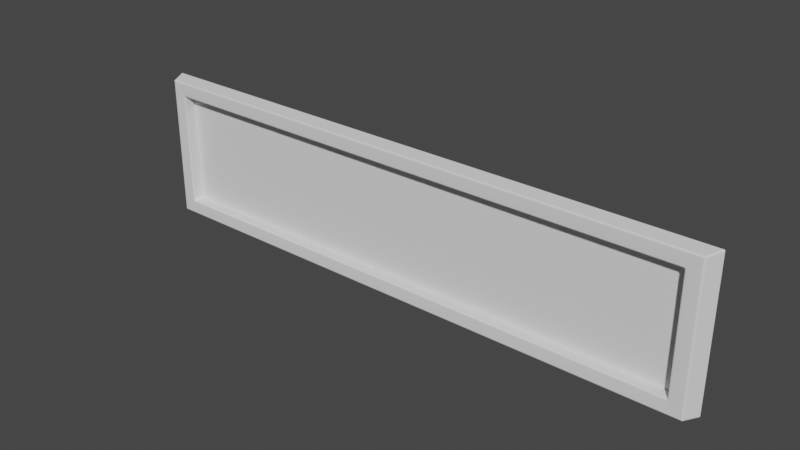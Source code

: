 # Source: VentMedium.blend  (saved by Blender 2.90.8; exported with 4.5.12 LTS)
import bpy
from mathutils import Matrix  # noqa: F401  (used for matrix-valued properties, if any)

bpy.ops.wm.read_factory_settings(use_empty=True)
scene = bpy.context.scene
scene.name = 'Scene'

# ---- node groups
ng_auto_smooth = bpy.data.node_groups.new('Auto Smooth', 'GeometryNodeTree')
_s = ng_auto_smooth.interface.new_socket(name='Geometry', in_out='OUTPUT', socket_type='NodeSocketGeometry')
_s = ng_auto_smooth.interface.new_socket(name='Geometry', in_out='INPUT', socket_type='NodeSocketGeometry')
_s = ng_auto_smooth.interface.new_socket(name='Angle', in_out='INPUT', socket_type='NodeSocketFloat')
_s.subtype = 'ANGLE'
_s.min_value = 0.0
_s.max_value = 3.142
ng_auto_smooth.is_modifier = True
_N = ng_auto_smooth.nodes; _L = ng_auto_smooth.links
n0 = _N.new('NodeGroupOutput'); n0.name = 'Group Output'; n0.location = (480, -100)
n1 = _N.new('NodeGroupInput'); n1.name = 'Group Input'; n1.location = (-420, -300)
n2 = _N.new('NodeGroupInput'); n2.name = 'Group Input.001'; n2.location = (-60, -100)
n3 = _N.new('GeometryNodeSetShadeSmooth'); n3.name = 'Set Shade Smooth'; n3.location = (120, -100)
n3.domain = 'EDGE'
n4 = _N.new('GeometryNodeSetShadeSmooth'); n4.name = 'Set Shade Smooth.001'; n4.location = (300, -100)
n5 = _N.new('GeometryNodeInputMeshEdgeAngle'); n5.name = 'Edge Angle'; n5.location = (-420, -220)
n6 = _N.new('GeometryNodeInputEdgeSmooth'); n6.name = 'Is Edge Smooth'; n6.location = (-60, -160)
n7 = _N.new('GeometryNodeInputShadeSmooth'); n7.name = 'Is Face Smooth'; n7.location = (-240, -340)
n8 = _N.new('FunctionNodeBooleanMath'); n8.name = 'Boolean Math'; n8.location = (-60, -220)
n9 = _N.new('FunctionNodeCompare'); n9.name = 'Compare'; n9.location = (-240, -180)
n9.operation = 'LESS_EQUAL'
_L.new(n5.outputs[0], n9.inputs[0])
_L.new(n4.outputs[0], n0.inputs[0])
_L.new(n1.outputs[1], n9.inputs[1])
_L.new(n9.outputs[0], n8.inputs[0])
_L.new(n7.outputs[0], n8.inputs[1])
_L.new(n2.outputs[0], n3.inputs[0])
_L.new(n6.outputs[0], n3.inputs[1])
_L.new(n3.outputs[0], n4.inputs[0])
_L.new(n8.outputs[0], n3.inputs[2])
n0.is_active_output = True

# ---- world
world_world = bpy.data.worlds.new('World'); scene.world = world_world
world_world.use_nodes = True; world_world.node_tree.nodes.clear()
_N = world_world.node_tree.nodes; _L = world_world.node_tree.links
n0 = _N.new('ShaderNodeOutputWorld'); n0.name = 'World Output'; n0.location = (300, 300)
n1 = _N.new('ShaderNodeBackground'); n1.name = 'Background'; n1.location = (10, 300)
n1.inputs[0].default_value = (0.05088, 0.05088, 0.05088, 1.0)
_L.new(n1.outputs[0], n0.inputs[0])
n0.is_active_output = True
world_world.color = (0.05088, 0.05088, 0.05088)
world_world.use_sun_shadow = False
world_world.sun_shadow_jitter_overblur = 0.0

# ---- meshes
me_plane_010 = bpy.data.meshes.new('Plane.010')
me_plane_010.from_pydata([(-0.25, 0.06333, -1.017), (0.25, 0.06333, -1.017), (-0.25, 0.06333, 0.9833), (0.25, 0.06333, 0.9833), (-0.2, 0.06333, 0.9333), (-0.2, 0.06333, -0.9667), (0.2, 0.06333, -0.9667), (0.2, 0.06333, 0.9333), (-0.2, 0.007779, 0.9333), (-0.2, 0.007779, -0.9667), (0.2, 0.007779, -0.9667), (0.2, 0.007779, 0.9333), (-0.2562, 0.007779, -1.042), (0.2563, 0.007779, -1.042), (-0.2563, 0.007779, 1.008), (0.2562, 0.007779, 1.008)], [], [(6, 10, 11, 7), (5, 0, 2, 4), (6, 1, 0, 5), (7, 3, 1, 6), (4, 2, 3, 7), (4, 8, 9, 5), (7, 11, 8, 4), (5, 9, 10, 6), (3, 15, 13, 1), (0, 12, 14, 2), (2, 14, 15, 3), (1, 13, 12, 0)])
me_plane_010.polygons.foreach_set('use_smooth', [True] * 12)
_k = set([(0, 1), (0, 2), (0, 12), (1, 3), (1, 13), (2, 3), (2, 14), (3, 15), (4, 5), (4, 7), (4, 8), (5, 6), (5, 9), (6, 7), (6, 10), (7, 11)])
me_plane_010.attributes.new('sharp_edge', 'BOOLEAN', 'EDGE').data.foreach_set('value', [ (min(e.vertices), max(e.vertices)) in _k for e in me_plane_010.edges])
_uv = me_plane_010.uv_layers.new(name='UVMap')
_uv.uv.foreach_set('vector', [0.9247, 0.882, 0.9247, 0.9267, 0.001495, 0.9267, 0.001495, 0.882, 0.949, 0.364, 0.9733, 0.4043, 0.001494, 0.4043, 0.02579, 0.364, 0.949, 0.04177, 0.9733, 0.001494, 0.9733, 0.4043, 0.949, 0.364, 0.02579, 0.04177, 0.001495, 0.001494, 0.9733, 0.001494, 0.949, 0.04177, 0.02579, 0.364, 0.001494, 0.4043, 0.001495, 0.001494, 0.02579, 0.04177, 0.9247, 0.8342, 0.9247, 0.8789, 0.001495, 0.8789, 0.001495, 0.8342, 0.1745, 0.2397, 0.1307, 0.2397, 0.1307, 0.04532, 0.1745, 0.04532, 0.1775, 0.08908, 0.1775, 0.04532, 0.3718, 0.04532, 0.3718, 0.08908, 0.0141, 0.7796, 0.001952, 0.7346, 0.998, 0.7346, 0.9859, 0.7796, 0.9859, 0.7844, 0.998, 0.8294, 0.001952, 0.8294, 0.0141, 0.7844, 0.07975, 0.04846, 0.1277, 0.04542, 0.1277, 0.2944, 0.07975, 0.2914, 0.02878, 0.04846, 0.07676, 0.04542, 0.07676, 0.2944, 0.02878, 0.2914])
me_plane_010.use_remesh_fix_poles = True
me_plane_010.use_remesh_preserve_attributes = False
me_plane_010.use_mirror_vertex_groups = False
me_plane_010.update()
me_plane_011 = bpy.data.meshes.new('Plane.011')
me_plane_011.from_pydata([(-0.2, 0.007779, 0.9333), (-0.2, 0.007779, -0.9667), (0.2, 0.007779, -0.9667), (0.2, 0.007779, 0.9333)], [], [(1, 2, 3, 0)])
_uv = me_plane_011.uv_layers.new(name='UVMap')
_uv.uv.foreach_set('vector', [0.9944, 0.4079, 0.9944, 0.7545, 0.001497, 0.7545, 0.001497, 0.4079])
_uv.active_render = True
_uv = me_plane_011.uv_layers.new(name='Lightmap')
_uv.uv.foreach_set('vector', [0.001495, 0.7301, 0.001495, 0.4079, 0.9247, 0.4079, 0.9247, 0.7301])
me_plane_011.use_remesh_fix_poles = True
me_plane_011.use_remesh_preserve_attributes = False
me_plane_011.use_mirror_vertex_groups = False
me_plane_011.update()

# ---- objects
ob_airventmedium = bpy.data.objects.new('AirVentMedium', me_plane_010)
ob_airventmedium_001 = bpy.data.objects.new('AirVentMedium.001', me_plane_011)

# ---- transforms, parenting, visibility, modifiers, constraints
ob_airventmedium.location = (-0.004539, 0.008472, -0.004138)
ob_airventmedium.rotation_euler = (-3.142, 1.571, 0.0)
ob_airventmedium.show_all_edges = True
ob_airventmedium.lineart.crease_threshold = 0.0
_m = ob_airventmedium.modifiers.new('Bevel', 'BEVEL')
_m.width = 0.005
_m.width_pct = 0.005
_m.segments = 3
_m.use_clamp_overlap = False
_m.profile = 0.7
_m.miter_outer = 'MITER_ARC'
_m = ob_airventmedium.modifiers.new('Auto Smooth', 'NODES')
_m.node_group = ng_auto_smooth
_gi = [s.identifier for s in ng_auto_smooth.interface.items_tree if s.item_type == 'SOCKET' and s.in_out == 'INPUT']
_m[_gi[1]] = 1.047  # Angle
ob_airventmedium_001.location = (0.02546, -0.02153, -0.004138)
ob_airventmedium_001.rotation_euler = (-6.283, 1.571, 0.0)
ob_airventmedium_001.lineart.crease_threshold = 0.0

# ---- collection membership
scene.collection.objects.link(ob_airventmedium)
scene.collection.objects.link(ob_airventmedium_001)

# ---- scene / render settings (as saved in the file)
scene.frame_start = 1; scene.frame_end = 250; scene.frame_set(1)
scene.render.engine = 'BLENDER_EEVEE_NEXT'
scene.cycles.use_denoising = False
scene.cycles.samples = 128
scene.cycles.sampling_pattern = 'TABULATED_SOBOL'
scene.cycles.use_adaptive_sampling = False
scene.cycles.use_light_tree = False
scene.view_settings.view_transform = 'Filmic'
bpy.context.view_layer.update()

# ---- added for rendering (the .blend has no active camera and no usable light): camera, sun
cam_auto = bpy.data.cameras.new('AutoCamera')
cam_auto.lens = 50.0
cam_auto.sensor_width = 36.0
cam_auto.clip_end = 1000.0
ob_auto_camera = bpy.data.objects.new('AutoCamera', cam_auto)
scene.collection.objects.link(ob_auto_camera)
ob_auto_camera.location = (1.96789, -2.374, 1.56047)
ob_auto_camera.rotation_euler = (1.09748, -7.21219e-08, 0.694738)
scene.camera = ob_auto_camera
light_auto_sun = bpy.data.lights.new('AutoSun', 'SUN')
light_auto_sun.energy = 3.0
light_auto_sun.angle = 0.0523599
ob_auto_sun = bpy.data.objects.new('AutoSun', light_auto_sun)
scene.collection.objects.link(ob_auto_sun)
ob_auto_sun.rotation_euler = (0.872665, 0.174533, 0.523599)
bpy.context.view_layer.update()
